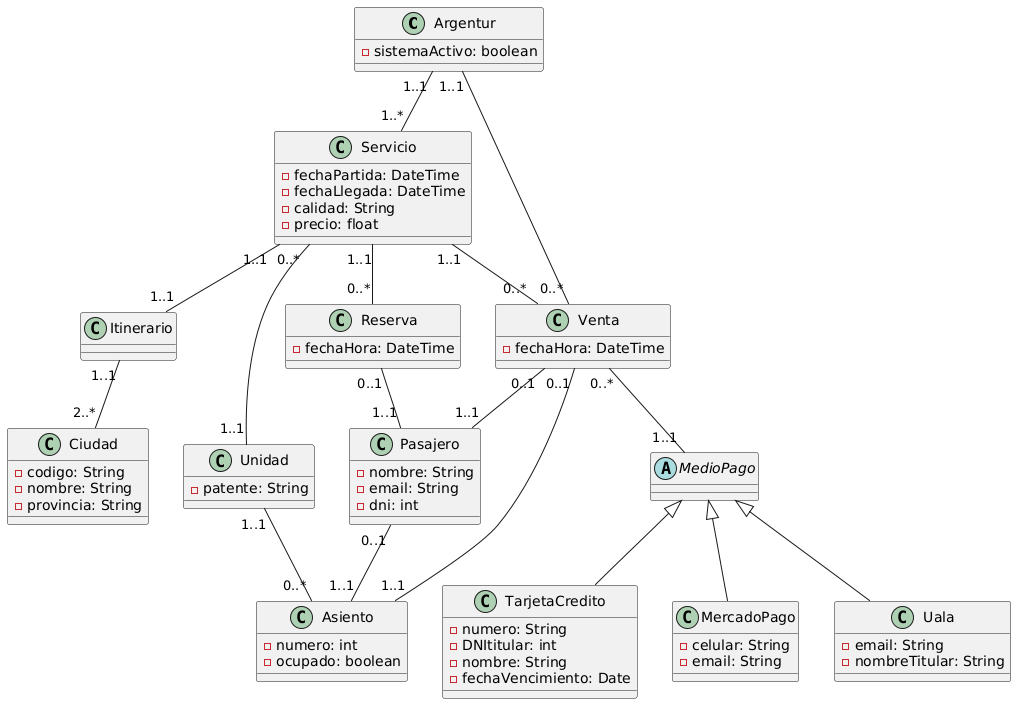

The diagram above was rendered by PlantUML. Its source (embedded in the PNG):
@startuml
class Argentur{
- sistemaActivo: boolean
}

' Entidad Ciudad
class Ciudad {
  -codigo: String
  -nombre: String
  -provincia: String
}

' Itinerario compuesto por ciudades (origen, destino, paradas)
class Itinerario {
}

' Unidad (colectivo)
class Unidad {
  -patente: String
}

class Asiento {
  -numero: int
  -ocupado: boolean
}

' Servicio (viaje programado)
class Servicio {
  -fechaPartida: DateTime
  -fechaLlegada: DateTime
  -calidad: String
  -precio: float
}

' Pasajero 

class Pasajero {
  -nombre: String
  -email: String
  - dni: int 
}

' Reserva
class Reserva {
  -fechaHora: DateTime
}

' Venta
class Venta {
  -fechaHora: DateTime
}

' Medios de pago
abstract class MedioPago {
}

class TarjetaCredito extends MedioPago {
  -numero: String
  -DNItitular: int
  -nombre: String
  -fechaVencimiento: Date
}

class MercadoPago extends MedioPago {
  -celular: String
  -email: String
}

class Uala extends MedioPago {
  -email: String
  -nombreTitular: String
}

' Relaciones
Pasajero "0..1"--"1..1"Asiento
Argentur "1..1"--"0..*" Venta
Argentur "1..1"--"1..*" Servicio
Itinerario  "1..1"--"2..*" Ciudad
Servicio "1..1"--"1..1" Itinerario
Servicio "0..*"--"1..1"  Unidad
Unidad "1..1"--"0..*" Asiento
Reserva "0..1"--"1..1" Pasajero
Venta  "0..1"--"1..1"  Pasajero
Venta "0..1"--"1..1" Asiento
Venta "0..*"--"1..1" MedioPago
Servicio "1..1"--"0..*" Reserva
Servicio "1..1"--"0..*" Venta
@enduml